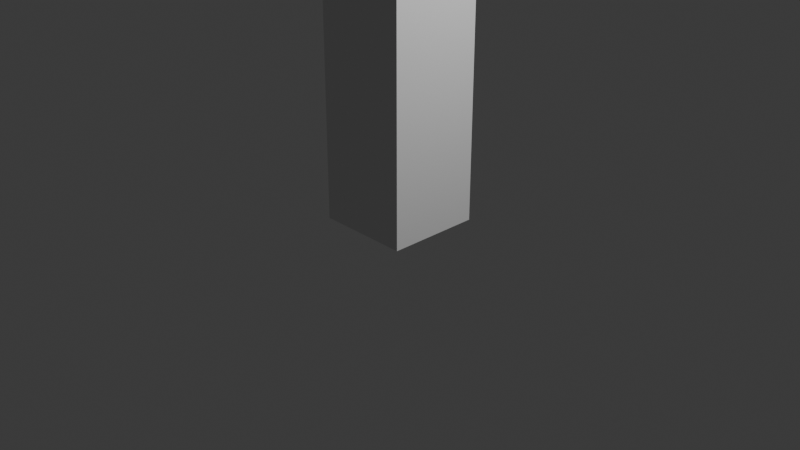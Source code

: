 # Source: WallPieceSingle.blend  (saved by Blender 4.2.66; exported with 4.5.12 LTS)
import bpy
from mathutils import Matrix  # noqa: F401  (used for matrix-valued properties, if any)

bpy.ops.wm.read_factory_settings(use_empty=True)
scene = bpy.context.scene
scene.name = 'Scene'

# ---- collections
col_collection = bpy.data.collections.new('Collection'); scene.collection.children.link(col_collection)

# ---- world
world_world = bpy.data.worlds.new('World'); scene.world = world_world
world_world.use_nodes = True; world_world.node_tree.nodes.clear()
_N = world_world.node_tree.nodes; _L = world_world.node_tree.links
n0 = _N.new('ShaderNodeOutputWorld'); n0.name = 'World Output'; n0.location = (300, 300)
n1 = _N.new('ShaderNodeBackground'); n1.name = 'Background'; n1.location = (10, 300)
n1.inputs[0].default_value = (0.05088, 0.05088, 0.05088, 1.0)
_L.new(n1.outputs[0], n0.inputs[0])
n0.is_active_output = True
world_world.color = (0.05088, 0.05088, 0.05088)
world_world.sun_shadow_jitter_overblur = 0.0

# ---- cameras
cam_camera = bpy.data.cameras.new('Camera')
cam_camera.clip_end = 100.0
cam_camera.ortho_scale = 7.314

# ---- lights
light_light = bpy.data.lights.new('Light', 'POINT')
light_light.energy = 1000.0
light_light.shadow_soft_size = 0.1

# ---- meshes
me_cube_001 = bpy.data.meshes.new('Cube.001')
me_cube_001.from_pydata([(-0.5, -0.5, 0.0), (-0.5, -0.5, 3.0), (-0.5, 0.5, 0.0), (-0.5, 0.5, 3.0), (0.5, -0.5, 0.0), (0.5, -0.5, 3.0), (0.5, 0.5, 0.0), (0.5, 0.5, 3.0)], [], [(0, 1, 3, 2), (2, 3, 7, 6), (6, 7, 5, 4), (4, 5, 1, 0), (2, 6, 4, 0), (7, 3, 1, 5)])
_uv = me_cube_001.uv_layers.new(name='UVMap')
_uv.uv.foreach_set('vector', [0.5, 2.98e-08, 0.5, 0.7496, 0.2501, 0.7496, 0.2501, 0.0, 0.2501, 0.0, 0.2501, 0.7496, 0.000273, 0.7496, 0.0002731, 0.0, 0.9997, 5.96e-08, 0.9997, 0.7496, 0.7499, 0.7496, 0.7499, 2.98e-08, 0.7499, 2.98e-08, 0.7499, 0.7496, 0.5, 0.7496, 0.5, 2.98e-08, 0.4997, 0.9997, 0.4997, 0.7499, 0.7496, 0.7499, 0.7496, 0.9997, 0.7499, 0.9997, 0.7499, 0.7499, 0.9997, 0.7499, 0.9997, 0.9997])
me_cube_001.update()

# ---- objects
ob_light = bpy.data.objects.new('Light', light_light)
ob_camera = bpy.data.objects.new('Camera', cam_camera)
ob_cube = bpy.data.objects.new('Cube', me_cube_001)

# ---- transforms, parenting, visibility, modifiers, constraints
ob_light.location = (4.076, 1.005, 5.904)
ob_light.rotation_euler = (0.6503, 0.05522, 1.866)
ob_light.lock_rotations_4d = False
ob_light.empty_display_type = 'ARROWS'
ob_light.color = (0.0, 0.0, 0.0, 0.0)
ob_light.lineart.crease_threshold = 0.0
ob_camera.location = (7.359, -6.926, 4.958)
ob_camera.rotation_euler = (1.109, 0.0, 0.8149)
ob_camera.lock_rotations_4d = False
ob_camera.empty_display_type = 'ARROWS'
ob_camera.color = (0.0, 0.0, 0.0, 0.0)
ob_camera.display_type = 'WIRE'
ob_camera.lineart.crease_threshold = 0.0
ob_cube.location = (0.0, 0.0, 0.0)

# ---- collection membership
col_collection.objects.link(ob_light)
col_collection.objects.link(ob_camera)
col_collection.objects.link(ob_cube)

# ---- scene / render settings (as saved in the file)
scene.camera = ob_camera
scene.frame_start = 1; scene.frame_end = 250; scene.frame_set(1)
scene.render.engine = 'BLENDER_EEVEE_NEXT'
bpy.context.view_layer.update()
